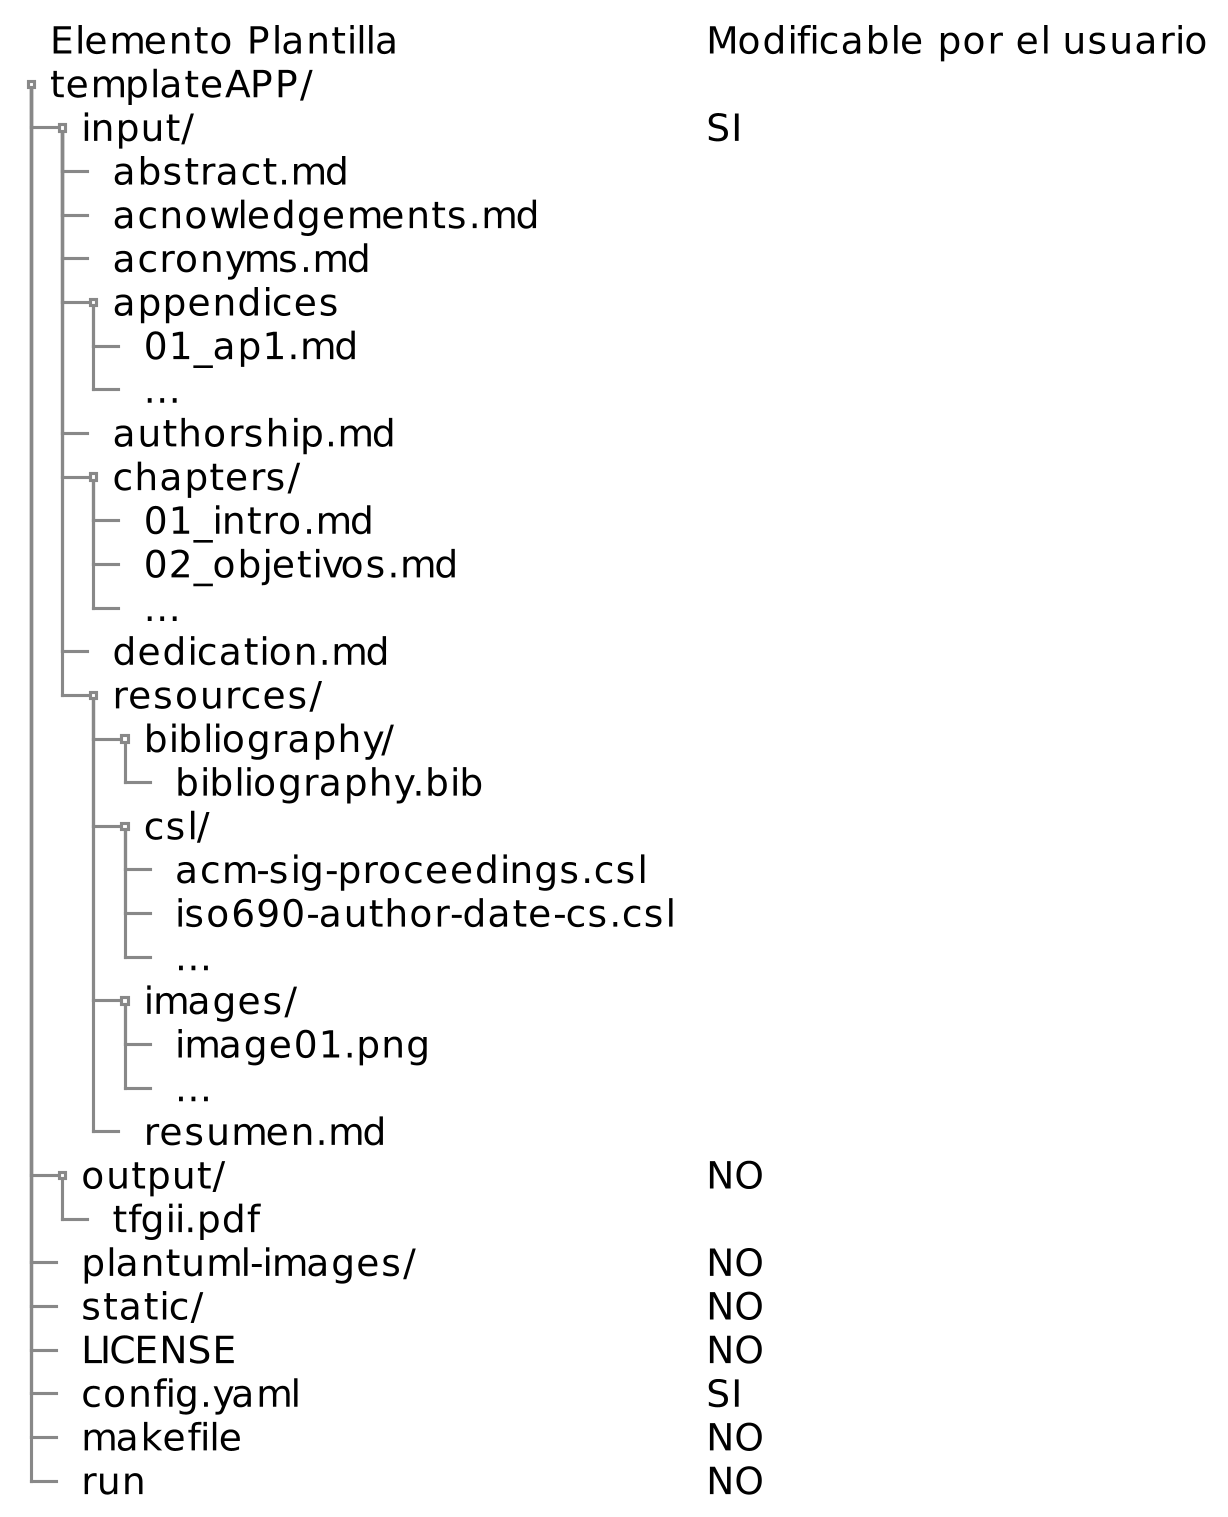

The diagram above was rendered by PlantUML. Its source (embedded in the PNG):
@startsalt
skinparam dpi 300
{
{T
+ Elemento Plantilla | Modificable por el usuario
+ templateAPP/
++ input/ | SI
+++ abstract.md
+++ acnowledgements.md
+++ acronyms.md
+++ appendices
++++ 01_ap1.md
++++ ...
+++ authorship.md
+++ chapters/
++++ 01_intro.md
++++ 02_objetivos.md
++++ ...
+++ dedication.md
+++ resources/
++++ bibliography/
+++++ bibliography.bib
++++ csl/
+++++ acm-sig-proceedings.csl
+++++ iso690-author-date-cs.csl
+++++ ...
++++ images/
+++++ image01.png
+++++ ...
++++ resumen.md
++ output/ | NO
+++ tfgii.pdf
++ plantuml-images/ | NO
++ static/ | NO
++ LICENSE | NO
++ config.yaml | SI
++ makefile | NO
++ run | NO
}
}
@endsalt